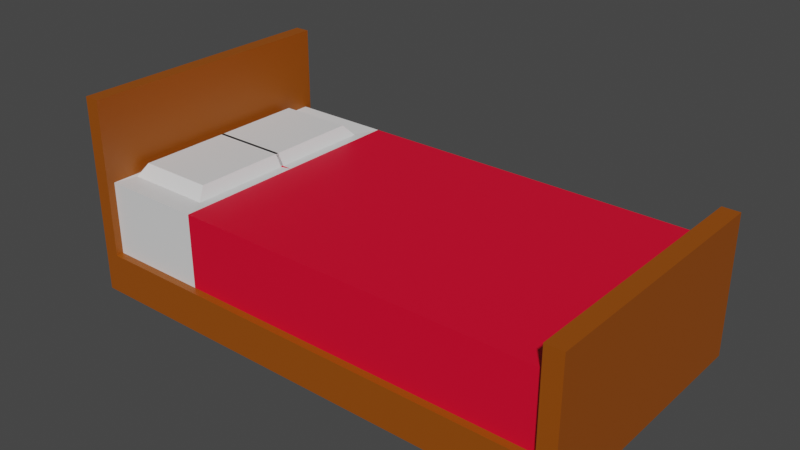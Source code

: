 # Source: bed.blend  (saved by Blender 3.3.6; exported with 4.5.12 LTS)
import bpy
from mathutils import Matrix  # noqa: F401  (used for matrix-valued properties, if any)

bpy.ops.wm.read_factory_settings(use_empty=True)
scene = bpy.context.scene
scene.name = 'Scene'

# ---- collections
col_collection = bpy.data.collections.new('Collection'); scene.collection.children.link(col_collection)

# ---- materials (node trees are filled in below, after node groups)
mat_sheet = bpy.data.materials.new('Sheet')
mat_sheet.alpha_threshold = 0.0
mat_sheet.use_transparent_shadow = False
mat_sheet.roughness = 0.5
mat_sheet.line_color = (0.0, 0.0, 0.0, 1.0)
mat_pillow = bpy.data.materials.new('Pillow')
mat_pillow.use_transparent_shadow = False
mat_wood = bpy.data.materials.new('Wood')
mat_wood.use_transparent_shadow = False

# ---- material node trees
mat_sheet.use_nodes = True; mat_sheet.node_tree.nodes.clear()
_N = mat_sheet.node_tree.nodes; _L = mat_sheet.node_tree.links
n0 = _N.new('ShaderNodeOutputMaterial'); n0.name = 'Material Output'; n0.location = (300, 300)
n1 = _N.new('ShaderNodeBsdfPrincipled'); n1.name = 'Principled BSDF'; n1.location = (10, 300)
n1.distribution = 'GGX'
n1.subsurface_method = 'RANDOM_WALK_SKIN'
n1.inputs[0].default_value = (0.8, 0.0, 0.02746, 1.0)
n1.inputs[3].default_value = 1.45
n1.inputs[27].default_value = (0.0, 0.0, 0.0, 1.0)
n1.inputs[28].default_value = 1.0
_L.new(n1.outputs[0], n0.inputs[0])
n0.is_active_output = True
mat_pillow.use_nodes = True; mat_pillow.node_tree.nodes.clear()
_N = mat_pillow.node_tree.nodes; _L = mat_pillow.node_tree.links
n0 = _N.new('ShaderNodeBsdfPrincipled'); n0.name = 'Principled BSDF'; n0.location = (10, 300)
n0.distribution = 'GGX'
n0.subsurface_method = 'RANDOM_WALK_SKIN'
n0.inputs[3].default_value = 1.45
n0.inputs[27].default_value = (0.0, 0.0, 0.0, 1.0)
n0.inputs[28].default_value = 1.0
n1 = _N.new('ShaderNodeOutputMaterial'); n1.name = 'Material Output'; n1.location = (300, 300)
_L.new(n0.outputs[0], n1.inputs[0])
n1.is_active_output = True
mat_wood.use_nodes = True; mat_wood.node_tree.nodes.clear()
_N = mat_wood.node_tree.nodes; _L = mat_wood.node_tree.links
n0 = _N.new('ShaderNodeBsdfPrincipled'); n0.name = 'Principled BSDF'; n0.location = (10, 300)
n0.distribution = 'GGX'
n0.subsurface_method = 'RANDOM_WALK_SKIN'
n0.inputs[0].default_value = (0.305, 0.07036, 0.0, 1.0)
n0.inputs[3].default_value = 1.45
n0.inputs[27].default_value = (0.0, 0.0, 0.0, 1.0)
n0.inputs[28].default_value = 1.0
n1 = _N.new('ShaderNodeOutputMaterial'); n1.name = 'Material Output'; n1.location = (300, 300)
_L.new(n0.outputs[0], n1.inputs[0])
n1.is_active_output = True

# ---- world
world_world = bpy.data.worlds.new('World'); scene.world = world_world
world_world.use_nodes = True; world_world.node_tree.nodes.clear()
_N = world_world.node_tree.nodes; _L = world_world.node_tree.links
n0 = _N.new('ShaderNodeOutputWorld'); n0.name = 'World Output'; n0.location = (300, 300)
n1 = _N.new('ShaderNodeBackground'); n1.name = 'Background'; n1.location = (10, 300)
n1.inputs[0].default_value = (0.05088, 0.05088, 0.05088, 1.0)
_L.new(n1.outputs[0], n0.inputs[0])
n0.is_active_output = True
world_world.color = (0.05088, 0.05088, 0.05088)
world_world.use_sun_shadow = False
world_world.sun_shadow_jitter_overblur = 0.0

# ---- meshes
me_cube = bpy.data.meshes.new('Cube')
me_cube.from_pydata([(0.756, 0.4386, -0.1586), (0.756, 0.4386, -0.5554), (-1.0, 0.4386, -0.1586), (-1.0, 0.4386, -0.5554), (-1.0, 0.0, -0.5554), (0.756, 0.0, -0.1586), (-1.0, 0.0, -0.1586), (0.756, 0.0, -0.5554), (-0.5895, 0.4386, -0.5554), (-0.5895, 0.4386, -0.1586), (-0.5895, 0.0, -0.5554), (-0.5895, 0.0, -0.1586), (-0.9472, 0.4386, -0.5554), (-0.9472, 0.0, -0.5554), (-0.9472, 0.4386, -0.1586), (-0.9472, 0.0, -0.1586), (-0.9346, 0.3571, -0.1615), (-0.6289, 0.3571, -0.1615), (-0.9346, -0.005294, -0.1615), (-0.6289, -0.005294, -0.1615), (-1.0, 0.0, 0.1293), (-1.0, 0.4386, 0.1293), (-0.9472, 0.4386, 0.1293), (-0.9472, 0.0, 0.1293), (0.6949, 0.4386, -0.1586), (0.6949, 0.0, -0.1586), (0.6949, 0.4386, -0.5554), (0.6949, 0.0, -0.5554), (0.6949, 0.4386, -0.06739), (0.756, 0.4386, -0.06739), (0.756, 0.0, -0.06739), (0.6949, 0.0, -0.06739), (-0.916, 0.3213, -0.1215), (-0.6511, 0.3213, -0.1215), (-0.916, -0.005294, -0.1215), (-0.6511, -0.005294, -0.1215), (0.756, 0.4386, -0.4142), (-1.0, 0.4386, -0.4142), (0.756, 0.0, -0.4142), (-1.0, 0.0, -0.4142), (-0.5895, 0.4386, -0.4142), (-0.9472, 0.4386, -0.4142), (0.6949, 0.4386, -0.4142), (-0.9472, 0.4645, -0.5554), (-1.0, 0.4645, -0.5554), (0.756, 0.4645, -0.4142), (0.756, 0.4645, -0.5554), (-1.0, 0.4645, -0.4142), (0.6949, 0.4645, -0.1586), (0.756, 0.4645, -0.1586), (0.6949, 0.4645, -0.5554), (-0.5895, 0.4645, -0.5554), (-0.5895, 0.4645, -0.4142), (-1.0, 0.4645, -0.1586), (-0.9472, 0.4645, -0.1586), (-0.9472, 0.4645, -0.4142), (-1.0, 0.4645, 0.1293), (-0.9472, 0.4645, 0.1293), (0.6949, 0.4645, -0.4142), (0.6949, 0.4645, -0.06739), (0.756, 0.4645, -0.06739)], [], [(39, 6, 2, 37), (2, 21, 56, 53), (36, 0, 5, 38), (26, 1, 7, 27), (6, 15, 23, 20), (24, 9, 11, 25), (12, 8, 10, 13), (41, 14, 9, 40), (3, 37, 47, 44), (3, 12, 13, 4), (14, 15, 18, 16), (16, 18, 34, 32), (15, 11, 19, 18), (9, 14, 16, 17), (11, 9, 17, 19), (22, 21, 20, 23), (2, 6, 20, 21), (15, 14, 22, 23), (29, 0, 49, 60), (5, 0, 29, 30), (8, 26, 27, 10), (40, 9, 24, 42), (29, 28, 31, 30), (36, 1, 46, 45), (24, 25, 31, 28), (25, 5, 30, 31), (33, 32, 34, 35), (18, 19, 35, 34), (19, 17, 33, 35), (17, 16, 32, 33), (12, 3, 44, 43), (41, 40, 52, 55), (1, 26, 50, 46), (1, 36, 38, 7), (37, 2, 53, 47), (4, 39, 37, 3), (58, 48, 49, 45), (47, 53, 54, 55), (54, 53, 56, 57), (49, 48, 59, 60), (51, 52, 58, 50), (44, 47, 55, 43), (43, 55, 52, 51), (50, 58, 45, 46), (24, 28, 59, 48), (14, 41, 55, 54), (22, 14, 54, 57), (8, 12, 43, 51), (42, 24, 48, 58), (26, 8, 51, 50), (28, 29, 60, 59), (40, 42, 58, 52), (21, 22, 57, 56), (0, 36, 45, 49)])
me_cube.polygons.foreach_set('material_index', [2, 2, 2, 2, 0, 0, 2, 1, 2, 2, 1, 1, 0, 1, 1, 2, 2, 2, 2, 2, 2, 0, 2, 2, 2, 0, 1, 0, 1, 1, 2, 2, 2, 2, 2, 2, 2, 2, 2, 2, 2, 2, 2, 2, 2, 2, 2, 2, 2, 2, 2, 2, 2, 2])
_uv = me_cube.uv_layers.new(name='UVMap')
_uv.uv.foreach_set('vector', [0.464, 0.125, 0.625, 0.125, 0.625, 0.25, 0.464, 0.25, 0.625, 0.25, 0.625, 0.25, 0.625, 0.25, 0.625, 0.25, 0.464, 0.5, 0.625, 0.5, 0.625, 0.625, 0.464, 0.625, 0.3663, 0.5, 0.375, 0.5, 0.375, 0.625, 0.3663, 0.625, 0.0, 0.0, 0.0, 0.0, 0.0, 0.0, 0.0, 0.0, 0.6337, 0.5, 0.7988, 0.5, 0.7988, 0.625, 0.6337, 0.625, 0.1325, 0.5, 0.2012, 0.5, 0.2012, 0.625, 0.1325, 0.625, 0.464, 0.2575, 0.625, 0.2575, 0.625, 0.3262, 0.464, 0.3262, 0.375, 0.25, 0.464, 0.25, 0.464, 0.25, 0.375, 0.25, 0.125, 0.5, 0.1325, 0.5, 0.1325, 0.625, 0.125, 0.625, 0.8675, 0.5, 0.8675, 0.625, 0.8675, 0.625, 0.8675, 0.5, 0.8675, 0.5, 0.8675, 0.625, 0.8675, 0.625, 0.8675, 0.5, 0.0, 0.0, 0.0, 0.0, 0.0, 0.0, 0.0, 0.0, 0.625, 0.3262, 0.625, 0.2575, 0.625, 0.2575, 0.625, 0.3262, 0.7988, 0.625, 0.7988, 0.5, 0.7988, 0.5, 0.7988, 0.625, 0.8675, 0.5, 0.875, 0.5, 0.875, 0.625, 0.8675, 0.625, 0.625, 0.25, 0.625, 0.125, 0.625, 0.125, 0.625, 0.25, 0.8675, 0.625, 0.8675, 0.5, 0.8675, 0.5, 0.8675, 0.625, 0.625, 0.5, 0.625, 0.5, 0.625, 0.5, 0.625, 0.5, 0.625, 0.625, 0.625, 0.5, 0.625, 0.5, 0.625, 0.625, 0.2012, 0.5, 0.3663, 0.5, 0.3663, 0.625, 0.2012, 0.625, 0.464, 0.3262, 0.625, 0.3262, 0.625, 0.4913, 0.464, 0.4913, 0.625, 0.5, 0.6337, 0.5, 0.6337, 0.625, 0.625, 0.625, 0.464, 0.5, 0.375, 0.5, 0.375, 0.5, 0.464, 0.5, 0.6337, 0.5, 0.6337, 0.625, 0.6337, 0.625, 0.6337, 0.5, 0.0, 0.0, 0.0, 0.0, 0.0, 0.0, 0.0, 0.0, 0.7988, 0.5, 0.8675, 0.5, 0.8675, 0.625, 0.7988, 0.625, 0.0, 0.0, 0.0, 0.0, 0.0, 0.0, 0.0, 0.0, 0.7988, 0.625, 0.7988, 0.5, 0.7988, 0.5, 0.7988, 0.625, 0.625, 0.3262, 0.625, 0.2575, 0.625, 0.2575, 0.625, 0.3262, 0.1325, 0.5, 0.125, 0.5, 0.125, 0.5, 0.1325, 0.5, 0.464, 0.2575, 0.464, 0.3262, 0.464, 0.3262, 0.464, 0.2575, 0.375, 0.5, 0.3663, 0.5, 0.3663, 0.5, 0.375, 0.5, 0.375, 0.5, 0.464, 0.5, 0.464, 0.625, 0.375, 0.625, 0.464, 0.25, 0.625, 0.25, 0.625, 0.25, 0.464, 0.25, 0.375, 0.125, 0.464, 0.125, 0.464, 0.25, 0.375, 0.25, 0.464, 0.4913, 0.625, 0.4913, 0.625, 0.5, 0.464, 0.5, 0.464, 0.25, 0.625, 0.25, 0.625, 0.2575, 0.464, 0.2575, 0.625, 0.2575, 0.625, 0.25, 0.625, 0.25, 0.625, 0.2575, 0.625, 0.5, 0.625, 0.4913, 0.625, 0.4913, 0.625, 0.5, 0.375, 0.3262, 0.464, 0.3262, 0.464, 0.4913, 0.375, 0.4913, 0.375, 0.25, 0.464, 0.25, 0.464, 0.2575, 0.375, 0.2575, 0.375, 0.2575, 0.464, 0.2575, 0.464, 0.3262, 0.375, 0.3262, 0.375, 0.4913, 0.464, 0.4913, 0.464, 0.5, 0.375, 0.5, 0.6337, 0.5, 0.6337, 0.5, 0.6337, 0.5, 0.6337, 0.5, 0.625, 0.2575, 0.464, 0.2575, 0.464, 0.2575, 0.625, 0.2575, 0.8675, 0.5, 0.8675, 0.5, 0.8675, 0.5, 0.8675, 0.5, 0.2012, 0.5, 0.1325, 0.5, 0.1325, 0.5, 0.2012, 0.5, 0.464, 0.4913, 0.625, 0.4913, 0.625, 0.4913, 0.464, 0.4913, 0.3663, 0.5, 0.2012, 0.5, 0.2012, 0.5, 0.3663, 0.5, 0.6337, 0.5, 0.625, 0.5, 0.625, 0.5, 0.6337, 0.5, 0.464, 0.3262, 0.464, 0.4913, 0.464, 0.4913, 0.464, 0.3262, 0.875, 0.5, 0.8675, 0.5, 0.8675, 0.5, 0.875, 0.5, 0.625, 0.5, 0.464, 0.5, 0.464, 0.5, 0.625, 0.5])
me_cube.materials.append(mat_sheet)
me_cube.materials.append(mat_pillow)
me_cube.materials.append(mat_wood)
me_cube.use_mirror_vertex_groups = False
me_cube.update()

# ---- objects
ob_cube = bpy.data.objects.new('Cube', me_cube)

# ---- transforms, parenting, visibility, modifiers, constraints
ob_cube.location = (0.1255, -0.4962, 0.0)
ob_cube.lock_rotations_4d = False
ob_cube.empty_display_type = 'ARROWS'
ob_cube.lineart.crease_threshold = 0.0
_m = ob_cube.modifiers.new('Mirror', 'MIRROR')
_m.use_axis = (False, True, False)

# ---- collection membership
col_collection.objects.link(ob_cube)

# ---- scene / render settings (as saved in the file)
scene.frame_start = 1; scene.frame_end = 250; scene.frame_set(1)
scene.render.engine = 'BLENDER_EEVEE_NEXT'
scene.cycles.sampling_pattern = 'TABULATED_SOBOL'
scene.cycles.use_light_tree = False
scene.view_settings.view_transform = 'Filmic'
bpy.context.view_layer.update()

# ---- added for rendering (the .blend has no active camera and no usable light): camera, sun
cam_auto = bpy.data.cameras.new('AutoCamera')
cam_auto.lens = 50.0
cam_auto.sensor_width = 36.0
cam_auto.clip_end = 1000.0
ob_auto_camera = bpy.data.objects.new('AutoCamera', cam_auto)
scene.collection.objects.link(ob_auto_camera)
ob_auto_camera.location = (1.94767, -2.82923, 1.34231)
ob_auto_camera.rotation_euler = (1.09748, -7.21219e-08, 0.694738)
scene.camera = ob_auto_camera
light_auto_sun = bpy.data.lights.new('AutoSun', 'SUN')
light_auto_sun.energy = 3.0
light_auto_sun.angle = 0.0523599
ob_auto_sun = bpy.data.objects.new('AutoSun', light_auto_sun)
scene.collection.objects.link(ob_auto_sun)
ob_auto_sun.rotation_euler = (0.872665, 0.174533, 0.523599)
bpy.context.view_layer.update()
